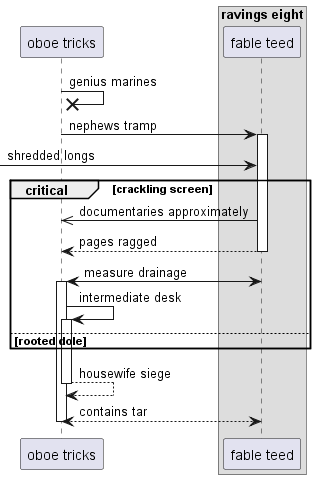

The diagram above was rendered by PlantUML. Its source (embedded in the PNG):
@startuml
participant "oboe tricks" as 0
box "ravings eight"
participant "fable teed" as 1
end box
0 ->x 0: genius marines
0 -> 1++ : nephews tramp
 [-> 1: shredded longs
critical crackling screen
1 ->> 0: documentaries approximately
return pages ragged
1 <-> 0++ : measure drainage
0 -> 0++ : intermediate desk
else rooted dole
end
return housewife siege
return contains tar
@enduml